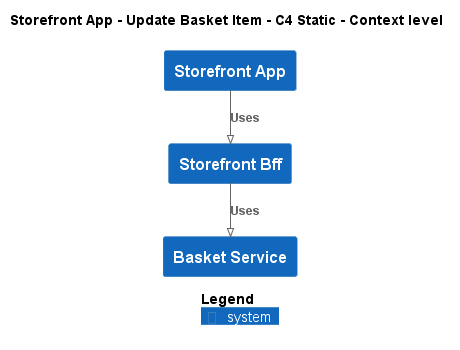

The diagram above was rendered by PlantUML. Its source (embedded in the PNG):
@startuml
!pragma layout smetana
!include ..\..\..\..\..\.c4s\C4_Context.puml

AddElementTag("c4interflow:lifecycle:new", $bgColor=green, $fontColor=#ffffff, $borderColor=green, $shadowing="False")
AddElementTag("c4interflow:lifecycle:changed", $bgColor=orange, $fontColor=#ffffff, $borderColor=orange, $shadowing="False")
AddElementTag("c4interflow:lifecycle:removed", $bgColor=red, $fontColor=#ffffff, $borderColor=red, $shadowing="False")

AddRelTag("c4interflow:lifecycle:new", $textColor=green, $lineColor=green)
AddRelTag("c4interflow:lifecycle:changed", $textColor=orange, $lineColor=orange)
AddRelTag("c4interflow:lifecycle:removed", $textColor=red, $lineColor=red)

SHOW_PERSON_PORTRAIT()
LAYOUT_TOP_DOWN()

skinparam linetype polyline

title Storefront App - Update Basket Item - C4 Static - Context level

System(ECommercePlatform.SoftwareSystems.StorefrontApp, "Storefront App", "")
System(ECommercePlatform.SoftwareSystems.StorefrontBff, "Storefront Bff", "")
System(ECommercePlatform.SoftwareSystems.BasketService, "Basket Service", "")

Rel(ECommercePlatform.SoftwareSystems.StorefrontApp, ECommercePlatform.SoftwareSystems.StorefrontBff, "Uses")
Rel(ECommercePlatform.SoftwareSystems.StorefrontBff, ECommercePlatform.SoftwareSystems.BasketService, "Uses")


SHOW_LEGEND()
@enduml